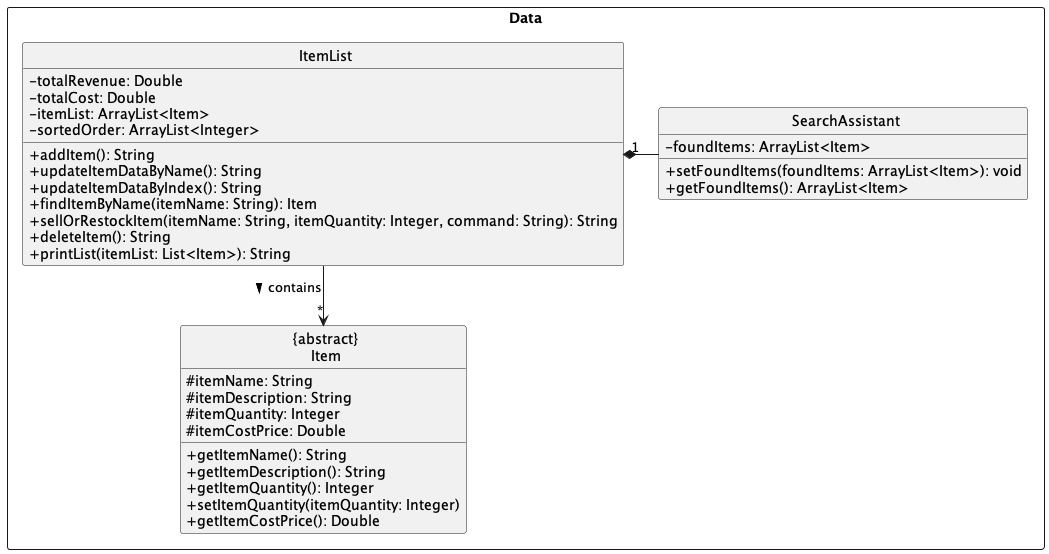

The diagram above was rendered by PlantUML. Its source (embedded in the PNG):
@startuml

skinparam componentStyle rectangle
skinparam linetype ortho
skinparam classAttributeIconSize 0
skinparam CircledCharacterFontSize 0
skinparam CircledCharacterRadius 0

component Data {

    class ItemList {
        - totalRevenue: Double
        - totalCost: Double
        - itemList: ArrayList<Item>
        - sortedOrder: ArrayList<Integer>

        + addItem(): String
        + updateItemDataByName(): String
        + updateItemDataByIndex(): String
        + findItemByName(itemName: String): Item
        + sellOrRestockItem(itemName: String, itemQuantity: Integer, command: String): String
        + deleteItem(): String
        + printList(itemList: List<Item>): String
    }

    class "{abstract}\nItem" {
        # itemName: String
        # itemDescription: String
        # itemQuantity: Integer
        # itemCostPrice: Double

        + getItemName(): String
        + getItemDescription(): String
        + getItemQuantity(): Integer
        + setItemQuantity(itemQuantity: Integer)
        + getItemCostPrice(): Double
    }

    class SearchAssistant {
        - foundItems: ArrayList<Item>

        + setFoundItems(foundItems: ArrayList<Item>): void
        + getFoundItems(): ArrayList<Item>
    }

    SearchAssistant -left-* "1" ItemList

    ItemList --> "*" "{abstract}\nItem" : > contains
}

@enduml